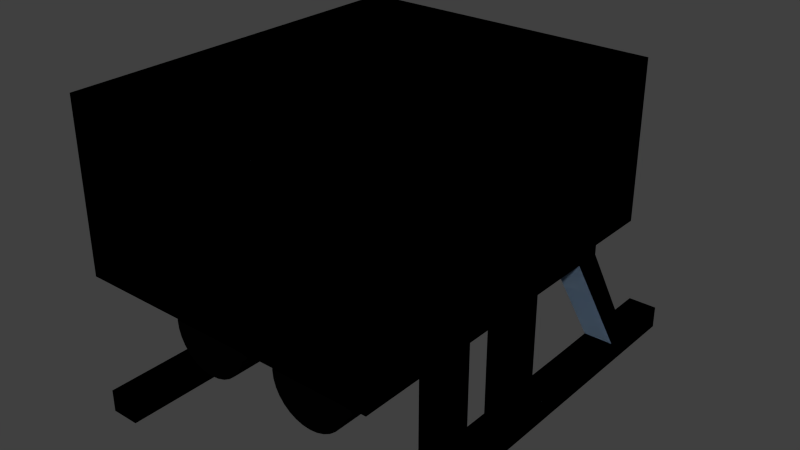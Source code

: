 # Source: minerva4.blend  (saved by Blender 2.69.0; exported with 4.5.12 LTS)
import bpy
from mathutils import Matrix  # noqa: F401  (used for matrix-valued properties, if any)

bpy.ops.wm.read_factory_settings(use_empty=True)
scene = bpy.context.scene
scene.name = 'Scene'

# ---- collections
col_collection_1 = bpy.data.collections.new('Collection 1'); scene.collection.children.link(col_collection_1)

# ---- materials (node trees are filled in below, after node groups)
mat_hull_001 = bpy.data.materials.new('Hull.001')
mat_hull_001.alpha_threshold = 0.0
mat_hull_001.use_transparent_shadow = False
mat_hull_001.diffuse_color = (0.4065, 0.5847, 0.8, 1.0)
mat_hull_001.roughness = 0.5
mat_hull_001.line_color = (0.0, 0.0, 0.0, 1.0)
mat_thruster = bpy.data.materials.new('Thruster')
mat_thruster.alpha_threshold = 0.0
mat_thruster.use_transparent_shadow = False
mat_thruster.diffuse_color = (0.0005154, 0.0005154, 0.0005154, 1.0)
mat_thruster.roughness = 0.5
mat_thruster.line_color = (0.0, 0.0, 0.0, 1.0)

# ---- material node trees

# ---- world
world_world = bpy.data.worlds.new('World'); scene.world = world_world
world_world.color = (0.05088, 0.05088, 0.05088)
world_world.use_sun_shadow = False
world_world.sun_shadow_jitter_overblur = 0.0
world_world.cycles.sampling_method = 'MANUAL'
world_world.cycles.sample_map_resolution = 256

# ---- meshes
me_cube = bpy.data.meshes.new('Cube')
me_cube.from_pydata([(1.0, 1.0, 0.2583), (1.0, -1.0, 0.2583), (1.0, 1.0, 2.258), (1.0, -1.0, 2.258), (1.0, 1.0, 0.2583), (1.0, -1.0, 0.2583), (1.0, 1.0, 2.258), (1.0, -1.0, 2.258), (0.8095, 1.0, 0.2583), (0.8095, 1.0, 2.258), (0.8095, -1.0, 0.2583), (0.8095, -1.0, 2.258), (1.0, 1.0, 0.4051), (1.0, -1.0, 0.4051), (1.0, 1.0, 0.4051), (1.0, -1.0, 0.4051), (0.8095, 1.0, 0.4051), (0.8095, -1.0, 0.4051), (1.0, 1.0, 1.176), (1.0, -1.0, 1.176), (1.0, 1.0, 1.176), (1.0, -1.0, 1.176), (0.8095, 1.0, 1.176), (0.8095, -1.0, 1.176), (1.0, 1.0, 1.297), (1.0, -1.0, 1.297), (1.0, 1.0, 1.297), (1.0, -1.0, 1.297), (0.8095, -1.0, 1.297), (1.0, -0.3763, 0.2583), (1.0, -0.3763, 2.258), (1.0, -0.3763, 0.2583), (1.0, -0.3763, 2.258), (0.8095, -0.3763, 0.2583), (0.8095, -0.3763, 2.258), (1.0, -0.3763, 0.4051), (1.0, -0.3763, 1.176), (1.0, -0.3763, 1.297), (0.8095, -0.2088, 2.258), (1.0, -0.2088, 0.2583), (1.0, -0.2088, 2.258), (1.0, -0.2088, 0.2583), (1.0, -0.2088, 2.258), (0.8095, -0.2088, 0.2583), (1.0, -0.2088, 0.4051), (1.0, -0.2088, 1.176), (1.0, -0.2088, 1.297), (0.8095, 0.4027, 2.258), (1.0, 0.4027, 0.2583), (1.0, 0.4027, 2.258), (1.0, 0.4027, 0.2583), (1.0, 0.4027, 2.258), (0.8095, 0.4027, 0.2583), (1.0, 0.4027, 0.4051), (1.0, 0.4027, 1.176), (1.0, 0.4027, 1.297), (0.8095, 0.2181, 2.258), (1.0, 0.2181, 0.2583), (1.0, 0.2181, 2.258), (1.0, 0.2181, 0.2583), (1.0, 0.2181, 2.258), (0.8095, 0.2181, 0.2583), (1.0, 0.2181, 0.4051), (1.0, 0.2181, 1.176), (1.0, 0.2181, 1.297), (1.0, 1.65, 0.2583), (0.8095, 1.65, 0.2583), (1.0, 1.65, 0.4051), (0.8095, 1.65, 0.4051), (1.0, 1.882, 0.2583), (0.8095, 1.882, 0.2583), (1.0, 1.882, 0.4051), (0.8095, 1.882, 0.4051), (1.0, 1.0, 1.236), (1.0, -1.0, 1.236), (1.0, 1.0, 1.236), (1.0, -1.0, 1.236), (0.8095, 1.0, 1.236), (0.8095, -1.0, 1.236), (1.0, -0.3763, 1.236), (1.0, -0.2088, 1.236), (1.0, 0.4027, 1.236), (1.0, 0.2181, 1.236), (1.0, 1.403, 2.258), (0.8095, 1.403, 2.258), (1.0, 1.403, 1.297), (0.8095, 1.403, 1.297), (1.0, 1.403, 1.236), (0.8095, 1.403, 1.236), (1.0, 1.468, 0.4051), (1.0, 1.312, 0.4051), (1.0, 0.8247, 1.176), (1.0, 1.0, 0.8988), (0.807, 1.0, 1.176), (0.807, 1.468, 0.4051), (0.807, 1.312, 0.4051), (0.807, 0.8247, 1.176), (0.807, 1.0, 0.8988), (0.8102, 0.4027, 0.4051), (0.8102, 0.4027, 1.176), (0.8102, 0.2181, 0.4051), (0.8102, 0.2181, 1.176), (0.8075, -0.3763, 0.4051), (0.8075, -0.3763, 1.176), (0.8075, -0.2088, 0.4051), (0.8075, -0.2088, 1.176), (-1.0, 1.0, 0.2583), (-1.0, -1.0, 0.2583), (-1.0, 1.0, 2.258), (-1.0, -1.0, 2.258), (-1.0, 1.0, 0.2583), (-1.0, -1.0, 0.2583), (-1.0, 1.0, 2.258), (-1.0, -1.0, 2.258), (-0.8095, 1.0, 0.2583), (-0.8095, 1.0, 2.258), (-0.8095, -1.0, 0.2583), (-0.8095, -1.0, 2.258), (-1.0, 1.0, 0.4051), (-1.0, -1.0, 0.4051), (-1.0, 1.0, 0.4051), (-1.0, -1.0, 0.4051), (-0.8095, 1.0, 0.4051), (-0.8095, -1.0, 0.4051), (-1.0, 1.0, 1.176), (-1.0, -1.0, 1.176), (-1.0, 1.0, 1.176), (-1.0, -1.0, 1.176), (-0.8095, 1.0, 1.176), (-0.8095, -1.0, 1.176), (-1.0, 1.0, 1.297), (-1.0, -1.0, 1.297), (-1.0, 1.0, 1.297), (-1.0, -1.0, 1.297), (-0.8095, -1.0, 1.297), (-1.0, -0.3763, 0.2583), (-1.0, -0.3763, 2.258), (-1.0, -0.3763, 0.2583), (-1.0, -0.3763, 2.258), (-0.8095, -0.3763, 0.2583), (-0.8095, -0.3763, 2.258), (-1.0, -0.3763, 0.4051), (-1.0, -0.3763, 1.176), (-1.0, -0.3763, 1.297), (-0.8095, -0.2088, 2.258), (-1.0, -0.2088, 0.2583), (-1.0, -0.2088, 2.258), (-1.0, -0.2088, 0.2583), (-1.0, -0.2088, 2.258), (-0.8095, -0.2088, 0.2583), (-1.0, -0.2088, 0.4051), (-1.0, -0.2088, 1.176), (-1.0, -0.2088, 1.297), (-0.8095, 0.4027, 2.258), (-1.0, 0.4027, 0.2583), (-1.0, 0.4027, 2.258), (-1.0, 0.4027, 0.2583), (-1.0, 0.4027, 2.258), (-0.8095, 0.4027, 0.2583), (-1.0, 0.4027, 0.4051), (-1.0, 0.4027, 1.176), (-1.0, 0.4027, 1.297), (-0.8095, 0.2181, 2.258), (-1.0, 0.2181, 0.2583), (-1.0, 0.2181, 2.258), (-1.0, 0.2181, 0.2583), (-1.0, 0.2181, 2.258), (-0.8095, 0.2181, 0.2583), (-1.0, 0.2181, 0.4051), (-1.0, 0.2181, 1.176), (-1.0, 0.2181, 1.297), (-1.0, 1.65, 0.2583), (-0.8095, 1.65, 0.2583), (-1.0, 1.65, 0.4051), (-0.8095, 1.65, 0.4051), (-1.0, 1.882, 0.2583), (-0.8095, 1.882, 0.2583), (-1.0, 1.882, 0.4051), (-0.8095, 1.882, 0.4051), (-1.0, 1.0, 1.236), (-1.0, -1.0, 1.236), (-1.0, 1.0, 1.236), (-1.0, -1.0, 1.236), (-0.8095, 1.0, 1.236), (-0.8095, -1.0, 1.236), (-1.0, -0.3763, 1.236), (-1.0, -0.2088, 1.236), (-1.0, 0.4027, 1.236), (-1.0, 0.2181, 1.236), (-1.0, 1.403, 2.258), (-0.8095, 1.403, 2.258), (-1.0, 1.403, 1.297), (-0.8095, 1.403, 1.297), (-1.0, 1.403, 1.236), (-0.8095, 1.403, 1.236), (-1.0, 1.468, 0.4051), (-1.0, 1.312, 0.4051), (-1.0, 0.8247, 1.176), (-1.0, 1.0, 0.8988), (-0.807, 1.0, 1.176), (-0.807, 1.468, 0.4051), (-0.807, 1.312, 0.4051), (-0.807, 0.8247, 1.176), (-0.807, 1.0, 0.8988), (-0.8102, 0.4027, 0.4051), (-0.8102, 0.4027, 1.176), (-0.8102, 0.2181, 0.4051), (-0.8102, 0.2181, 1.176), (-0.8075, -0.3763, 0.4051), (-0.8075, -0.3763, 1.176), (-0.8075, -0.2088, 0.4051), (-0.8075, -0.2088, 1.176), (0.1183, -0.7492, 0.9099), (0.1183, 0.1874, 0.9099), (0.1233, -0.7492, 0.859), (0.1233, 0.1874, 0.859), (0.1382, -0.7492, 0.8101), (0.1382, 0.1874, 0.8101), (0.1623, -0.7492, 0.765), (0.1623, 0.1874, 0.765), (0.1947, -0.7492, 0.7254), (0.1947, 0.1874, 0.7254), (0.2342, -0.7492, 0.693), (0.2342, 0.1874, 0.693), (0.2793, -0.7492, 0.6689), (0.2793, 0.1874, 0.6689), (0.3283, -0.7492, 0.654), (0.3283, 0.1874, 0.654), (0.3792, -0.7492, 0.649), (0.3792, 0.1874, 0.649), (0.43, -0.7492, 0.654), (0.43, 0.1874, 0.654), (0.479, -0.7492, 0.6689), (0.479, 0.1874, 0.6689), (0.5241, -0.7492, 0.693), (0.5241, 0.1874, 0.693), (0.5636, -0.7492, 0.7254), (0.5636, 0.1874, 0.7254), (0.596, -0.7492, 0.765), (0.596, 0.1874, 0.765), (0.6201, -0.7492, 0.8101), (0.6201, 0.1874, 0.8101), (0.635, -0.7492, 0.859), (0.635, 0.1874, 0.859), (0.64, -0.7492, 0.9099), (0.64, 0.1874, 0.9099), (0.635, -0.7492, 0.9608), (0.635, 0.1874, 0.9608), (0.6201, -0.7492, 1.01), (0.6201, 0.1874, 1.01), (0.596, -0.7492, 1.055), (0.596, 0.1874, 1.055), (0.5636, -0.7492, 1.094), (0.5636, 0.1874, 1.094), (0.5241, -0.7492, 1.127), (0.5241, 0.1874, 1.127), (0.479, -0.7492, 1.151), (0.479, 0.1874, 1.151), (0.43, -0.7492, 1.166), (0.43, 0.1874, 1.166), (0.3792, -0.7492, 1.171), (0.3792, 0.1874, 1.171), (0.3283, -0.7492, 1.166), (0.3283, 0.1874, 1.166), (0.2793, -0.7492, 1.151), (0.2793, 0.1874, 1.151), (0.2342, -0.7492, 1.127), (0.2342, 0.1874, 1.127), (0.1947, -0.7492, 1.094), (0.1947, 0.1874, 1.094), (0.1623, -0.7492, 1.055), (0.1623, 0.1874, 1.055), (0.1382, -0.7492, 1.01), (0.1382, 0.1874, 1.01), (0.1233, -0.7492, 0.9608), (0.1233, 0.1874, 0.9608), (-1.0, 1.0, 0.2583), (-1.0, -1.0, 0.2583), (-1.0, 1.0, 2.258), (-1.0, -1.0, 2.258), (-1.0, 1.0, 0.2583), (-1.0, -1.0, 0.2583), (-1.0, 1.0, 2.258), (-1.0, -1.0, 2.258), (-0.8095, 1.0, 0.2583), (-0.8095, 1.0, 2.258), (-0.8095, -1.0, 0.2583), (-0.8095, -1.0, 2.258), (-1.0, 1.0, 0.4051), (-1.0, -1.0, 0.4051), (-1.0, 1.0, 0.4051), (-1.0, -1.0, 0.4051), (-0.8095, 1.0, 0.4051), (-0.8095, -1.0, 0.4051), (-1.0, 1.0, 1.176), (-1.0, -1.0, 1.176), (-1.0, 1.0, 1.176), (-1.0, -1.0, 1.176), (-0.8095, 1.0, 1.176), (-0.8095, -1.0, 1.176), (-1.0, 1.0, 1.297), (-1.0, -1.0, 1.297), (-1.0, 1.0, 1.297), (-1.0, -1.0, 1.297), (-0.8095, -1.0, 1.297), (-1.0, -0.3763, 0.2583), (-1.0, -0.3763, 2.258), (-1.0, -0.3763, 0.2583), (-1.0, -0.3763, 2.258), (-0.8095, -0.3763, 0.2583), (-0.8095, -0.3763, 2.258), (-1.0, -0.3763, 0.4051), (-1.0, -0.3763, 1.176), (-1.0, -0.3763, 1.297), (-0.8095, -0.2088, 2.258), (-1.0, -0.2088, 0.2583), (-1.0, -0.2088, 2.258), (-1.0, -0.2088, 0.2583), (-1.0, -0.2088, 2.258), (-0.8095, -0.2088, 0.2583), (-1.0, -0.2088, 0.4051), (-1.0, -0.2088, 1.176), (-1.0, -0.2088, 1.297), (-0.8095, 0.4027, 2.258), (-1.0, 0.4027, 0.2583), (-1.0, 0.4027, 2.258), (-1.0, 0.4027, 0.2583), (-1.0, 0.4027, 2.258), (-0.8095, 0.4027, 0.2583), (-1.0, 0.4027, 0.4051), (-1.0, 0.4027, 1.176), (-1.0, 0.4027, 1.297), (-0.8095, 0.2181, 2.258), (-1.0, 0.2181, 0.2583), (-1.0, 0.2181, 2.258), (-1.0, 0.2181, 0.2583), (-1.0, 0.2181, 2.258), (-0.8095, 0.2181, 0.2583), (-1.0, 0.2181, 0.4051), (-1.0, 0.2181, 1.176), (-1.0, 0.2181, 1.297), (-1.0, 1.65, 0.2583), (-0.8095, 1.65, 0.2583), (-1.0, 1.65, 0.4051), (-0.8095, 1.65, 0.4051), (-1.0, 1.882, 0.2583), (-0.8095, 1.882, 0.2583), (-1.0, 1.882, 0.4051), (-0.8095, 1.882, 0.4051), (-1.0, 1.0, 1.236), (-1.0, -1.0, 1.236), (-1.0, 1.0, 1.236), (-1.0, -1.0, 1.236), (-0.8095, 1.0, 1.236), (-0.8095, -1.0, 1.236), (-1.0, -0.3763, 1.236), (-1.0, -0.2088, 1.236), (-1.0, 0.4027, 1.236), (-1.0, 0.2181, 1.236), (-1.0, 1.403, 2.258), (-0.8095, 1.403, 2.258), (-1.0, 1.403, 1.297), (-0.8095, 1.403, 1.297), (-1.0, 1.403, 1.236), (-0.8095, 1.403, 1.236), (-1.0, 1.468, 0.4051), (-1.0, 1.312, 0.4051), (-1.0, 0.8247, 1.176), (-1.0, 1.0, 0.8988), (-0.807, 1.0, 1.176), (-0.807, 1.468, 0.4051), (-0.807, 1.312, 0.4051), (-0.807, 0.8247, 1.176), (-0.807, 1.0, 0.8988), (-0.8102, 0.4027, 0.4051), (-0.8102, 0.4027, 1.176), (-0.8102, 0.2181, 0.4051), (-0.8102, 0.2181, 1.176), (-0.8075, -0.3763, 0.4051), (-0.8075, -0.3763, 1.176), (-0.8075, -0.2088, 0.4051), (-0.8075, -0.2088, 1.176), (1.0, 1.0, 0.2583), (1.0, -1.0, 0.2583), (1.0, 1.0, 2.258), (1.0, -1.0, 2.258), (-6.398e-07, 1.0, 2.258), (6.398e-07, -1.0, 2.258), (1.0, 1.0, 0.2583), (1.0, -1.0, 0.2583), (1.0, 1.0, 2.258), (1.0, -1.0, 2.258), (0.8095, 1.0, 0.2583), (0.8095, 1.0, 2.258), (0.8095, -1.0, 0.2583), (0.8095, -1.0, 2.258), (1.0, 1.0, 0.4051), (1.0, -1.0, 0.4051), (1.0, 1.0, 0.4051), (1.0, -1.0, 0.4051), (0.8095, 1.0, 0.4051), (0.8095, -1.0, 0.4051), (1.0, 1.0, 1.176), (1.0, -1.0, 1.176), (1.0, 1.0, 1.176), (1.0, -1.0, 1.176), (-6.398e-07, 1.0, 1.176), (6.398e-07, -1.0, 1.176), (0.8095, 1.0, 1.176), (0.8095, -1.0, 1.176), (1.0, 1.0, 1.297), (1.0, -1.0, 1.297), (1.0, 1.0, 1.297), (1.0, -1.0, 1.297), (6.398e-07, -1.0, 1.297), (0.8095, -1.0, 1.297), (1.0, -0.3763, 0.2583), (1.0, -0.3763, 2.258), (2.407e-07, -0.3763, 2.258), (1.0, -0.3763, 0.2583), (1.0, -0.3763, 2.258), (0.8095, -0.3763, 0.2583), (0.8095, -0.3763, 2.258), (1.0, -0.3763, 0.4051), (1.0, -0.3763, 1.176), (1.0, -0.3763, 1.297), (1.336e-07, -0.2088, 2.258), (0.8095, -0.2088, 2.258), (1.0, -0.2088, 0.2583), (1.0, -0.2088, 2.258), (1.0, -0.2088, 0.2583), (1.0, -0.2088, 2.258), (0.8095, -0.2088, 0.2583), (1.0, -0.2088, 0.4051), (1.0, -0.2088, 1.176), (1.0, -0.2088, 1.297), (-2.576e-07, 0.4027, 2.258), (0.8095, 0.4027, 2.258), (1.0, 0.4027, 0.2583), (1.0, 0.4027, 2.258), (1.0, 0.4027, 0.2583), (1.0, 0.4027, 2.258), (0.8095, 0.4027, 0.2583), (1.0, 0.4027, 0.4051), (1.0, 0.4027, 1.176), (1.0, 0.4027, 1.297), (-1.395e-07, 0.2181, 2.258), (0.8095, 0.2181, 2.258), (1.0, 0.2181, 0.2583), (1.0, 0.2181, 2.258), (1.0, 0.2181, 0.2583), (1.0, 0.2181, 2.258), (0.8095, 0.2181, 0.2583), (1.0, 0.2181, 0.4051), (1.0, 0.2181, 1.176), (1.0, 0.2181, 1.297), (1.0, 1.65, 0.2583), (0.8095, 1.65, 0.2583), (1.0, 1.65, 0.4051), (0.8095, 1.65, 0.4051), (1.0, 1.882, 0.2583), (0.8095, 1.882, 0.2583), (1.0, 1.882, 0.4051), (0.8095, 1.882, 0.4051), (1.0, 1.0, 1.236), (1.0, -1.0, 1.236), (1.0, 1.0, 1.236), (1.0, -1.0, 1.236), (-6.398e-07, 1.0, 1.236), (6.398e-07, -1.0, 1.236), (0.8095, 1.0, 1.236), (0.8095, -1.0, 1.236), (1.0, -0.3763, 1.236), (1.0, -0.2088, 1.236), (1.0, 0.4027, 1.236), (1.0, 0.2181, 1.236), (1.0, 1.403, 2.258), (-8.974e-07, 1.403, 2.258), (0.8095, 1.403, 2.258), (1.0, 1.403, 1.297), (-8.974e-07, 1.403, 1.297), (0.8095, 1.403, 1.297), (1.0, 1.403, 1.236), (-8.974e-07, 1.403, 1.236), (0.8095, 1.403, 1.236), (1.0, 1.468, 0.4051), (1.0, 1.312, 0.4051), (1.0, 0.8247, 1.176), (1.0, 1.0, 0.8988), (0.807, 1.0, 1.176), (0.807, 1.468, 0.4051), (0.807, 1.312, 0.4051), (0.807, 0.8247, 1.176), (0.807, 1.0, 0.8988), (0.8102, 0.4027, 0.4051), (0.8102, 0.4027, 1.176), (0.8102, 0.2181, 0.4051), (0.8102, 0.2181, 1.176), (0.8075, -0.3763, 0.4051), (0.8075, -0.3763, 1.176), (0.8075, -0.2088, 0.4051), (0.8075, -0.2088, 1.176), (-0.1183, -0.7492, 0.9099), (-0.1183, 0.1874, 0.9099), (-0.1233, -0.7492, 0.859), (-0.1233, 0.1874, 0.859), (-0.1382, -0.7492, 0.8101), (-0.1382, 0.1874, 0.8101), (-0.1623, -0.7492, 0.765), (-0.1623, 0.1874, 0.765), (-0.1947, -0.7492, 0.7254), (-0.1947, 0.1874, 0.7254), (-0.2342, -0.7492, 0.693), (-0.2342, 0.1874, 0.693), (-0.2793, -0.7492, 0.6689), (-0.2793, 0.1874, 0.6689), (-0.3283, -0.7492, 0.654), (-0.3283, 0.1874, 0.654), (-0.3792, -0.7492, 0.649), (-0.3792, 0.1874, 0.649), (-0.43, -0.7492, 0.654), (-0.43, 0.1874, 0.654), (-0.479, -0.7492, 0.6689), (-0.479, 0.1874, 0.6689), (-0.5241, -0.7492, 0.693), (-0.5241, 0.1874, 0.693), (-0.5636, -0.7492, 0.7254), (-0.5636, 0.1874, 0.7254), (-0.596, -0.7492, 0.765), (-0.596, 0.1874, 0.765), (-0.6201, -0.7492, 0.8101), (-0.6201, 0.1874, 0.8101), (-0.635, -0.7492, 0.859), (-0.635, 0.1874, 0.859), (-0.64, -0.7492, 0.9099), (-0.64, 0.1874, 0.9099), (-0.635, -0.7492, 0.9608), (-0.635, 0.1874, 0.9608), (-0.6201, -0.7492, 1.01), (-0.6201, 0.1874, 1.01), (-0.596, -0.7492, 1.055), (-0.596, 0.1874, 1.055), (-0.5636, -0.7492, 1.094), (-0.5636, 0.1874, 1.094), (-0.5241, -0.7492, 1.127), (-0.5241, 0.1874, 1.127), (-0.479, -0.7492, 1.151), (-0.479, 0.1874, 1.151), (-0.43, -0.7492, 1.166), (-0.43, 0.1874, 1.166), (-0.3792, -0.7492, 1.171), (-0.3792, 0.1874, 1.171), (-0.3283, -0.7492, 1.166), (-0.3283, 0.1874, 1.166), (-0.2793, -0.7492, 1.151), (-0.2793, 0.1874, 1.151), (-0.2342, -0.7492, 1.127), (-0.2342, 0.1874, 1.127), (-0.1947, -0.7492, 1.094), (-0.1947, 0.1874, 1.094), (-0.1623, -0.7492, 1.055), (-0.1623, 0.1874, 1.055), (-0.1382, -0.7492, 1.01), (-0.1382, 0.1874, 1.01), (-0.1233, -0.7492, 0.9608), (-0.1233, 0.1874, 0.9608)], [], [(33, 29, 1, 10), (34, 11, 3, 30), (386, 9, 84, 477), (30, 3, 7, 32), (28, 11, 387, 414), (37, 32, 7, 27), (13, 1, 5, 15), (24, 2, 6, 26), (48, 0, 4, 50), (418, 387, 11, 34), (24, 73, 87, 85), (25, 3, 11, 28), (31, 35, 15, 5), (0, 12, 14, 4), (1, 13, 17, 10), (74, 19, 21, 76), (73, 77, 88, 87), (78, 28, 414, 469), (79, 37, 27, 76), (73, 24, 26, 75), (77, 468, 483, 88), (74, 25, 28, 78), (3, 25, 27, 7), (43, 39, 29, 33), (38, 34, 30, 40), (40, 30, 32, 42), (46, 42, 32, 37), (1, 29, 31, 5), (426, 418, 34, 38), (41, 44, 35, 31), (44, 45, 105, 104), (80, 46, 37, 79), (29, 39, 41, 31), (61, 57, 39, 43), (56, 38, 40, 58), (58, 40, 42, 60), (64, 60, 42, 46), (446, 426, 38, 56), (59, 62, 44, 41), (82, 64, 46, 80), (57, 48, 50, 59), (8, 0, 48, 52), (9, 47, 49, 2), (2, 49, 51, 6), (26, 6, 51, 55), (386, 436, 47, 9), (4, 14, 53, 50), (75, 26, 55, 81), (52, 48, 57, 61), (47, 56, 58, 49), (49, 58, 60, 51), (55, 51, 60, 64), (436, 446, 56, 47), (50, 53, 62, 59), (63, 62, 100, 101), (81, 55, 64, 82), (39, 57, 59, 41), (68, 67, 71, 72), (18, 92, 90, 89), (12, 0, 65, 67, 89, 90), (8, 16, 68, 66), (0, 8, 66, 65), (70, 72, 71, 69), (67, 65, 69, 71), (66, 68, 72, 70), (65, 66, 70, 69), (25, 74, 76, 27), (22, 77, 73, 18), (23, 78, 469, 407), (36, 79, 76, 21), (18, 73, 75, 20), (406, 468, 77, 22), (19, 74, 78, 23), (45, 80, 79, 36), (63, 82, 80, 45), (20, 75, 81, 54, 91), (54, 81, 82, 63), (86, 84, 83, 85), (480, 477, 84, 86), (88, 86, 85, 87), (483, 480, 86, 88), (9, 2, 83, 84), (2, 24, 85, 83), (20, 91, 92, 18), (10, 17, 16, 8, 52, 61, 43, 33), (90, 92, 97, 95), (92, 91, 96, 97), (90, 89, 94, 95), (18, 89, 94, 93), (93, 94, 95, 97, 96), (98, 99, 101, 100), (54, 63, 101, 99), (62, 53, 98, 100), (53, 54, 99, 98), (104, 105, 103, 102), (45, 36, 103, 105), (35, 44, 104, 102), (36, 35, 102, 103), (36, 45, 44, 35), (63, 54, 53, 62), (406, 22, 18, 93, 96, 91, 54, 99, 101, 63, 45, 105, 103, 36, 21, 19, 23, 407), (68, 94, 89, 67), (35, 44, 62, 53, 14, 16, 17, 13, 15), (12, 90, 14), (90, 12, 14, 16, 95), (139, 116, 107, 135), (140, 136, 109, 117), (386, 477, 190, 115), (136, 138, 113, 109), (134, 414, 387, 117), (143, 133, 113, 138), (119, 121, 111, 107), (130, 132, 112, 108), (154, 156, 110, 106), (418, 140, 117, 387), (130, 191, 193, 179), (131, 134, 117, 109), (137, 111, 121, 141), (106, 110, 120, 118), (107, 116, 123, 119), (180, 182, 127, 125), (179, 193, 194, 183), (184, 469, 414, 134), (185, 182, 133, 143), (179, 181, 132, 130), (183, 194, 483, 468), (180, 184, 134, 131), (109, 113, 133, 131), (149, 139, 135, 145), (144, 146, 136, 140), (146, 148, 138, 136), (152, 143, 138, 148), (107, 111, 137, 135), (426, 144, 140, 418), (147, 137, 141, 150), (150, 210, 211, 151), (186, 185, 143, 152), (135, 137, 147, 145), (167, 149, 145, 163), (162, 164, 146, 144), (164, 166, 148, 146), (170, 152, 148, 166), (446, 162, 144, 426), (165, 147, 150, 168), (188, 186, 152, 170), (163, 165, 156, 154), (114, 158, 154, 106), (115, 108, 155, 153), (108, 112, 157, 155), (132, 161, 157, 112), (386, 115, 153, 436), (110, 156, 159, 120), (181, 187, 161, 132), (158, 167, 163, 154), (153, 155, 164, 162), (155, 157, 166, 164), (161, 170, 166, 157), (436, 153, 162, 446), (156, 165, 168, 159), (169, 207, 206, 168), (187, 188, 170, 161), (145, 147, 165, 163), (174, 178, 177, 173), (124, 195, 196, 198), (118, 196, 195, 173, 171, 106), (114, 172, 174, 122), (106, 171, 172, 114), (176, 175, 177, 178), (173, 177, 175, 171), (172, 176, 178, 174), (171, 175, 176, 172), (131, 133, 182, 180), (128, 124, 179, 183), (129, 407, 469, 184), (142, 127, 182, 185), (124, 126, 181, 179), (406, 128, 183, 468), (125, 129, 184, 180), (151, 142, 185, 186), (169, 151, 186, 188), (126, 197, 160, 187, 181), (160, 169, 188, 187), (192, 191, 189, 190), (480, 192, 190, 477), (194, 193, 191, 192), (483, 194, 192, 480), (115, 190, 189, 108), (108, 189, 191, 130), (126, 124, 198, 197), (116, 139, 149, 167, 158, 114, 122, 123), (196, 201, 203, 198), (198, 203, 202, 197), (196, 201, 200, 195), (124, 199, 200, 195), (199, 202, 203, 201, 200), (204, 206, 207, 205), (160, 205, 207, 169), (168, 206, 204, 159), (159, 204, 205, 160), (210, 208, 209, 211), (151, 211, 209, 142), (141, 208, 210, 150), (142, 209, 208, 141), (142, 141, 150, 151), (169, 168, 159, 160), (406, 407, 129, 125, 127, 142, 209, 211, 151, 169, 207, 205, 160, 197, 202, 199, 124, 128), (174, 173, 195, 200), (141, 121, 119, 123, 122, 120, 159, 168, 150), (118, 120, 196), (196, 201, 122, 120, 118), (212, 213, 215, 214), (214, 215, 217, 216), (216, 217, 219, 218), (218, 219, 221, 220), (220, 221, 223, 222), (222, 223, 225, 224), (224, 225, 227, 226), (226, 227, 229, 228), (228, 229, 231, 230), (230, 231, 233, 232), (232, 233, 235, 234), (234, 235, 237, 236), (236, 237, 239, 238), (238, 239, 241, 240), (240, 241, 243, 242), (242, 243, 245, 244), (244, 245, 247, 246), (246, 247, 249, 248), (248, 249, 251, 250), (250, 251, 253, 252), (252, 253, 255, 254), (254, 255, 257, 256), (256, 257, 259, 258), (258, 259, 261, 260), (260, 261, 263, 262), (262, 263, 265, 264), (264, 265, 267, 266), (266, 267, 269, 268), (268, 269, 271, 270), (270, 271, 273, 272), (215, 213, 275, 273, 271, 269, 267, 265, 263, 261, 259, 257, 255, 253, 251, 249, 247, 245, 243, 241, 239, 237, 235, 233, 231, 229, 227, 225, 223, 221, 219, 217), (274, 275, 213, 212), (272, 273, 275, 274), (212, 214, 216, 218, 220, 222, 224, 226, 228, 230, 232, 234, 236, 238, 240, 242, 244, 246, 248, 250, 252, 254, 256, 258, 260, 262, 264, 266, 268, 270, 272, 274), (309, 286, 277, 305), (310, 306, 279, 287), (386, 477, 360, 285), (306, 308, 283, 279), (304, 414, 387, 287), (313, 303, 283, 308), (289, 291, 281, 277), (300, 302, 282, 278), (324, 326, 280, 276), (418, 310, 287, 387), (300, 361, 363, 349), (301, 304, 287, 279), (307, 281, 291, 311), (276, 280, 290, 288), (277, 286, 293, 289), (350, 352, 297, 295), (349, 363, 364, 353), (354, 469, 414, 304), (355, 352, 303, 313), (349, 351, 302, 300), (353, 364, 483, 468), (350, 354, 304, 301), (279, 283, 303, 301), (319, 309, 305, 315), (314, 316, 306, 310), (316, 318, 308, 306), (322, 313, 308, 318), (277, 281, 307, 305), (426, 314, 310, 418), (317, 307, 311, 320), (320, 380, 381, 321), (356, 355, 313, 322), (305, 307, 317, 315), (337, 319, 315, 333), (332, 334, 316, 314), (334, 336, 318, 316), (340, 322, 318, 336), (446, 332, 314, 426), (335, 317, 320, 338), (358, 356, 322, 340), (333, 335, 326, 324), (284, 328, 324, 276), (285, 278, 325, 323), (278, 282, 327, 325), (302, 331, 327, 282), (386, 285, 323, 436), (280, 326, 329, 290), (351, 357, 331, 302), (328, 337, 333, 324), (323, 325, 334, 332), (325, 327, 336, 334), (331, 340, 336, 327), (436, 323, 332, 446), (326, 335, 338, 329), (339, 377, 376, 338), (357, 358, 340, 331), (315, 317, 335, 333), (344, 348, 347, 343), (294, 365, 366, 368), (288, 366, 365, 343, 341, 276), (284, 342, 344, 292), (276, 341, 342, 284), (346, 345, 347, 348), (343, 347, 345, 341), (342, 346, 348, 344), (341, 345, 346, 342), (301, 303, 352, 350), (298, 294, 349, 353), (299, 407, 469, 354), (312, 297, 352, 355), (294, 296, 351, 349), (406, 298, 353, 468), (295, 299, 354, 350), (321, 312, 355, 356), (339, 321, 356, 358), (296, 367, 330, 357, 351), (330, 339, 358, 357), (362, 361, 359, 360), (480, 362, 360, 477), (364, 363, 361, 362), (483, 364, 362, 480), (285, 360, 359, 278), (278, 359, 361, 300), (296, 294, 368, 367), (286, 309, 319, 337, 328, 284, 292, 293), (366, 371, 373, 368), (368, 373, 372, 367), (366, 371, 370, 365), (294, 369, 370, 365), (369, 372, 373, 371, 370), (374, 376, 377, 375), (330, 375, 377, 339), (338, 376, 374, 329), (329, 374, 375, 330), (380, 378, 379, 381), (321, 381, 379, 312), (311, 378, 380, 320), (312, 379, 378, 311), (312, 311, 320, 321), (339, 338, 329, 330), (406, 407, 299, 295, 297, 312, 379, 381, 321, 339, 377, 375, 330, 367, 372, 369, 294, 298), (344, 343, 365, 370), (311, 291, 289, 293, 292, 290, 329, 338, 320), (288, 290, 366), (366, 371, 292, 290, 288), (421, 416, 383, 394), (422, 395, 385, 417), (386, 393, 478, 477), (417, 385, 391, 420), (415, 395, 387, 414), (425, 420, 391, 413), (397, 383, 389, 399), (410, 384, 390, 412), (438, 382, 388, 440), (418, 387, 395, 422), (410, 464, 482, 479), (411, 385, 395, 415), (419, 423, 399, 389), (382, 396, 398, 388), (383, 397, 401, 394), (465, 403, 405, 467), (464, 470, 484, 482), (471, 415, 414, 469), (472, 425, 413, 467), (464, 410, 412, 466), (470, 468, 483, 484), (465, 411, 415, 471), (385, 411, 413, 391), (432, 428, 416, 421), (427, 422, 417, 429), (429, 417, 420, 431), (435, 431, 420, 425), (383, 416, 419, 389), (426, 418, 422, 427), (430, 433, 423, 419), (433, 434, 501, 500), (473, 435, 425, 472), (416, 428, 430, 419), (452, 448, 428, 432), (447, 427, 429, 449), (449, 429, 431, 451), (455, 451, 431, 435), (446, 426, 427, 447), (450, 453, 433, 430), (475, 455, 435, 473), (448, 438, 440, 450), (392, 382, 438, 442), (393, 437, 439, 384), (384, 439, 441, 390), (412, 390, 441, 445), (386, 436, 437, 393), (388, 398, 443, 440), (466, 412, 445, 474), (442, 438, 448, 452), (437, 447, 449, 439), (439, 449, 451, 441), (445, 441, 451, 455), (436, 446, 447, 437), (440, 443, 453, 450), (454, 453, 496, 497), (474, 445, 455, 475), (428, 448, 450, 430), (459, 458, 462, 463), (402, 488, 486, 485), (396, 382, 456, 458, 485, 486), (392, 400, 459, 457), (382, 392, 457, 456), (461, 463, 462, 460), (458, 456, 460, 462), (457, 459, 463, 461), (456, 457, 461, 460), (411, 465, 467, 413), (408, 470, 464, 402), (409, 471, 469, 407), (424, 472, 467, 405), (402, 464, 466, 404), (406, 468, 470, 408), (403, 465, 471, 409), (434, 473, 472, 424), (454, 475, 473, 434), (404, 466, 474, 444, 487), (444, 474, 475, 454), (481, 478, 476, 479), (480, 477, 478, 481), (484, 481, 479, 482), (483, 480, 481, 484), (393, 384, 476, 478), (384, 410, 479, 476), (404, 487, 488, 402), (394, 401, 400, 392, 442, 452, 432, 421), (486, 488, 493, 491), (488, 487, 492, 493), (486, 485, 490, 491), (402, 485, 490, 489), (489, 490, 491, 493, 492), (494, 495, 497, 496), (444, 454, 497, 495), (453, 443, 494, 496), (443, 444, 495, 494), (500, 501, 499, 498), (434, 424, 499, 501), (423, 433, 500, 498), (424, 423, 498, 499), (424, 434, 433, 423), (454, 444, 443, 453), (406, 408, 402, 489, 492, 487, 444, 495, 497, 454, 434, 501, 499, 424, 405, 403, 409, 407), (459, 490, 485, 458), (423, 433, 453, 443, 398, 400, 401, 397, 399), (396, 486, 398), (486, 396, 398, 400, 491), (502, 504, 505, 503), (504, 506, 507, 505), (506, 508, 509, 507), (508, 510, 511, 509), (510, 512, 513, 511), (512, 514, 515, 513), (514, 516, 517, 515), (516, 518, 519, 517), (518, 520, 521, 519), (520, 522, 523, 521), (522, 524, 525, 523), (524, 526, 527, 525), (526, 528, 529, 527), (528, 530, 531, 529), (530, 532, 533, 531), (532, 534, 535, 533), (534, 536, 537, 535), (536, 538, 539, 537), (538, 540, 541, 539), (540, 542, 543, 541), (542, 544, 545, 543), (544, 546, 547, 545), (546, 548, 549, 547), (548, 550, 551, 549), (550, 552, 553, 551), (552, 554, 555, 553), (554, 556, 557, 555), (556, 558, 559, 557), (558, 560, 561, 559), (560, 562, 563, 561), (505, 507, 509, 511, 513, 515, 517, 519, 521, 523, 525, 527, 529, 531, 533, 535, 537, 539, 541, 543, 545, 547, 549, 551, 553, 555, 557, 559, 561, 563, 565, 503), (564, 502, 503, 565), (562, 564, 565, 563), (502, 564, 562, 560, 558, 556, 554, 552, 550, 548, 546, 544, 542, 540, 538, 536, 534, 532, 530, 528, 526, 524, 522, 520, 518, 516, 514, 512, 510, 508, 506, 504)])
me_cube.polygons.foreach_set('material_index', [0, 0, 0, 0, 0, 0, 0, 0, 0, 0, 0, 0, 0, 0, 0, 0, 0, 0, 0, 0, 0, 0, 0, 0, 0, 0, 0, 0, 0, 0, 0, 0, 0, 0, 0, 0, 0, 0, 0, 0, 0, 0, 0, 0, 0, 0, 0, 0, 0, 0, 0, 0, 0, 0, 0, 0, 0, 0, 0, 0, 0, 0, 0, 0, 0, 0, 0, 0, 0, 0, 0, 0, 0, 0, 0, 0, 0, 0, 0, 0, 0, 0, 0, 0, 0, 0, 0, 0, 0, 0, 0, 0, 0, 0, 0, 0, 0, 0, 0, 0, 0, 0, 0, 0, 0, 0, 0, 0, 0, 0, 0, 0, 0, 0, 0, 0, 0, 0, 0, 0, 0, 0, 0, 0, 0, 0, 0, 0, 0, 0, 0, 0, 0, 0, 0, 0, 0, 0, 0, 0, 0, 0, 0, 0, 0, 0, 0, 0, 0, 0, 0, 0, 0, 0, 0, 0, 0, 0, 0, 0, 0, 0, 0, 0, 0, 0, 0, 0, 0, 0, 0, 0, 0, 0, 0, 0, 0, 0, 0, 0, 0, 0, 0, 0, 0, 0, 0, 0, 0, 0, 0, 0, 0, 0, 0, 0, 0, 0, 0, 0, 0, 0, 0, 0, 0, 0, 0, 0, 0, 0, 1, 1, 1, 1, 1, 1, 1, 1, 1, 1, 1, 1, 1, 1, 1, 1, 1, 1, 1, 1, 1, 1, 1, 1, 1, 1, 1, 1, 1, 1, 1, 1, 1, 1, 0, 0, 0, 0, 0, 0, 0, 0, 0, 0, 0, 0, 0, 0, 0, 0, 0, 0, 0, 0, 0, 0, 0, 0, 0, 0, 0, 0, 0, 0, 0, 0, 0, 0, 0, 0, 0, 0, 0, 0, 0, 0, 0, 0, 0, 0, 0, 0, 0, 0, 0, 0, 0, 0, 0, 0, 0, 0, 0, 0, 0, 0, 0, 0, 0, 0, 0, 0, 0, 0, 0, 0, 0, 0, 0, 0, 0, 0, 0, 0, 0, 0, 0, 0, 0, 0, 0, 0, 0, 0, 0, 0, 0, 0, 0, 0, 0, 0, 0, 0, 0, 0, 0, 0, 0, 0, 0, 0, 0, 0, 0, 0, 0, 0, 0, 0, 0, 0, 0, 0, 0, 0, 0, 0, 0, 0, 0, 0, 0, 0, 0, 0, 0, 0, 0, 0, 0, 0, 0, 0, 0, 0, 0, 0, 0, 0, 0, 0, 0, 0, 0, 0, 0, 0, 0, 0, 0, 0, 0, 0, 0, 0, 0, 0, 0, 0, 0, 0, 0, 0, 0, 0, 0, 0, 0, 0, 0, 0, 0, 0, 0, 0, 0, 0, 0, 0, 0, 0, 0, 0, 0, 0, 0, 0, 0, 0, 0, 0, 0, 0, 0, 0, 0, 0, 0, 0, 0, 0, 0, 0, 1, 1, 1, 1, 1, 1, 1, 1, 1, 1, 1, 1, 1, 1, 1, 1, 1, 1, 1, 1, 1, 1, 1, 1, 1, 1, 1, 1, 1, 1, 1, 1, 1, 1])
me_cube.materials.append(mat_hull_001)
me_cube.materials.append(mat_thruster)
me_cube.use_remesh_preserve_volume = False
me_cube.use_remesh_preserve_attributes = False
me_cube.use_mirror_vertex_groups = False
me_cube.update()
me_cylinder = bpy.data.meshes.new('Cylinder')
me_cylinder.from_pydata([(0.0, 1.0, -1.0), (0.0, 1.0, 1.0), (0.1951, 0.9808, -1.0), (0.1951, 0.9808, 1.0), (0.3827, 0.9239, -1.0), (0.3827, 0.9239, 1.0), (0.5556, 0.8315, -1.0), (0.5556, 0.8315, 1.0), (0.7071, 0.7071, -1.0), (0.7071, 0.7071, 1.0), (0.8315, 0.5556, -1.0), (0.8315, 0.5556, 1.0), (0.9239, 0.3827, -1.0), (0.9239, 0.3827, 1.0), (0.9808, 0.1951, -1.0), (0.9808, 0.1951, 1.0), (1.0, 7.55e-08, -1.0), (1.0, 7.55e-08, 1.0), (0.9808, -0.1951, -1.0), (0.9808, -0.1951, 1.0), (0.9239, -0.3827, -1.0), (0.9239, -0.3827, 1.0), (0.8315, -0.5556, -1.0), (0.8315, -0.5556, 1.0), (0.7071, -0.7071, -1.0), (0.7071, -0.7071, 1.0), (0.5556, -0.8315, -1.0), (0.5556, -0.8315, 1.0), (0.3827, -0.9239, -1.0), (0.3827, -0.9239, 1.0), (0.1951, -0.9808, -1.0), (0.1951, -0.9808, 1.0), (-3.258e-07, -1.0, -1.0), (-3.258e-07, -1.0, 1.0), (-0.1951, -0.9808, -1.0), (-0.1951, -0.9808, 1.0), (-0.3827, -0.9239, -1.0), (-0.3827, -0.9239, 1.0), (-0.5556, -0.8315, -1.0), (-0.5556, -0.8315, 1.0), (-0.7071, -0.7071, -1.0), (-0.7071, -0.7071, 1.0), (-0.8315, -0.5556, -1.0), (-0.8315, -0.5556, 1.0), (-0.9239, -0.3827, -1.0), (-0.9239, -0.3827, 1.0), (-0.9808, -0.1951, -1.0), (-0.9808, -0.1951, 1.0), (-1.0, 9.656e-07, -1.0), (-1.0, 9.656e-07, 1.0), (-0.9808, 0.1951, -1.0), (-0.9808, 0.1951, 1.0), (-0.9239, 0.3827, -1.0), (-0.9239, 0.3827, 1.0), (-0.8315, 0.5556, -1.0), (-0.8315, 0.5556, 1.0), (-0.7071, 0.7071, -1.0), (-0.7071, 0.7071, 1.0), (-0.5556, 0.8315, -1.0), (-0.5556, 0.8315, 1.0), (-0.3827, 0.9239, -1.0), (-0.3827, 0.9239, 1.0), (-0.1951, 0.9808, -1.0), (-0.1951, 0.9808, 1.0)], [], [(0, 1, 3, 2), (2, 3, 5, 4), (4, 5, 7, 6), (6, 7, 9, 8), (8, 9, 11, 10), (10, 11, 13, 12), (12, 13, 15, 14), (14, 15, 17, 16), (16, 17, 19, 18), (18, 19, 21, 20), (20, 21, 23, 22), (22, 23, 25, 24), (24, 25, 27, 26), (26, 27, 29, 28), (28, 29, 31, 30), (30, 31, 33, 32), (32, 33, 35, 34), (34, 35, 37, 36), (36, 37, 39, 38), (38, 39, 41, 40), (40, 41, 43, 42), (42, 43, 45, 44), (44, 45, 47, 46), (46, 47, 49, 48), (48, 49, 51, 50), (50, 51, 53, 52), (52, 53, 55, 54), (54, 55, 57, 56), (56, 57, 59, 58), (58, 59, 61, 60), (3, 1, 63, 61, 59, 57, 55, 53, 51, 49, 47, 45, 43, 41, 39, 37, 35, 33, 31, 29, 27, 25, 23, 21, 19, 17, 15, 13, 11, 9, 7, 5), (62, 63, 1, 0), (60, 61, 63, 62), (0, 2, 4, 6, 8, 10, 12, 14, 16, 18, 20, 22, 24, 26, 28, 30, 32, 34, 36, 38, 40, 42, 44, 46, 48, 50, 52, 54, 56, 58, 60, 62)])
me_cylinder.materials.append(mat_thruster)
me_cylinder.use_remesh_preserve_volume = False
me_cylinder.use_remesh_preserve_attributes = False
me_cylinder.use_mirror_vertex_groups = False
me_cylinder.update()

# ---- objects
ob_cube = bpy.data.objects.new('Cube', me_cube)
ob_cylinder = bpy.data.objects.new('Cylinder', me_cylinder)

# ---- transforms, parenting, visibility, modifiers, constraints
ob_cube.location = (3.953e-05, 3.076e-05, 6.12e-05)
ob_cube.lock_rotations_4d = False
ob_cube.empty_display_type = 'ARROWS'
ob_cube.lineart.crease_threshold = 0.0
ob_cylinder.parent = ob_cube
ob_cylinder.matrix_parent_inverse = Matrix(((1.0, 0.0, 0.0, -3.953e-05), (0.0, 1.0, 0.0, -3.076e-05), (0.0, 0.0, 1.0, -6.12e-05), (0.0, 0.0, 0.0, 1.0)))
ob_cylinder.location = (0.0236, 0.7157, 0.9276)
ob_cylinder.rotation_euler = (1.571, -2.98e-08, 1.571)
ob_cylinder.scale = (0.2393, 0.2393, 0.4998)
ob_cylinder.lineart.crease_threshold = 0.0

# ---- collection membership
col_collection_1.objects.link(ob_cube)
col_collection_1.objects.link(ob_cylinder)

# ---- scene / render settings (as saved in the file)
scene.frame_start = 1; scene.frame_end = 250; scene.frame_set(1)
scene.render.engine = 'BLENDER_EEVEE_NEXT'
scene.render.image_settings.compression = 90
scene.render.resolution_percentage = 50
scene.render.dither_intensity = 0.0
scene.cycles.use_denoising = False
scene.cycles.samples = 10
scene.cycles.sampling_pattern = 'TABULATED_SOBOL'
scene.cycles.light_sampling_threshold = 0.0
scene.cycles.use_adaptive_sampling = False
scene.cycles.use_light_tree = False
scene.cycles.blur_glossy = 0.0
scene.cycles.volume_bounces = 1
scene.cycles.pixel_filter_type = 'GAUSSIAN'
scene.cycles.sample_clamp_indirect = 0.0
scene.view_settings.view_transform = 'Standard'
bpy.context.view_layer.update()

# ---- added for rendering (the .blend has no active camera and no usable light): camera, sun
cam_auto = bpy.data.cameras.new('AutoCamera')
cam_auto.lens = 50.0
cam_auto.sensor_width = 36.0
cam_auto.clip_end = 1000.0
ob_auto_camera = bpy.data.objects.new('AutoCamera', cam_auto)
scene.collection.objects.link(ob_auto_camera)
ob_auto_camera.location = (3.73634, -4.04239, 4.24742)
ob_auto_camera.rotation_euler = (1.09748, -7.21219e-08, 0.694738)
scene.camera = ob_auto_camera
light_auto_sun = bpy.data.lights.new('AutoSun', 'SUN')
light_auto_sun.energy = 3.0
light_auto_sun.angle = 0.0523599
ob_auto_sun = bpy.data.objects.new('AutoSun', light_auto_sun)
scene.collection.objects.link(ob_auto_sun)
ob_auto_sun.rotation_euler = (0.872665, 0.174533, 0.523599)
bpy.context.view_layer.update()
